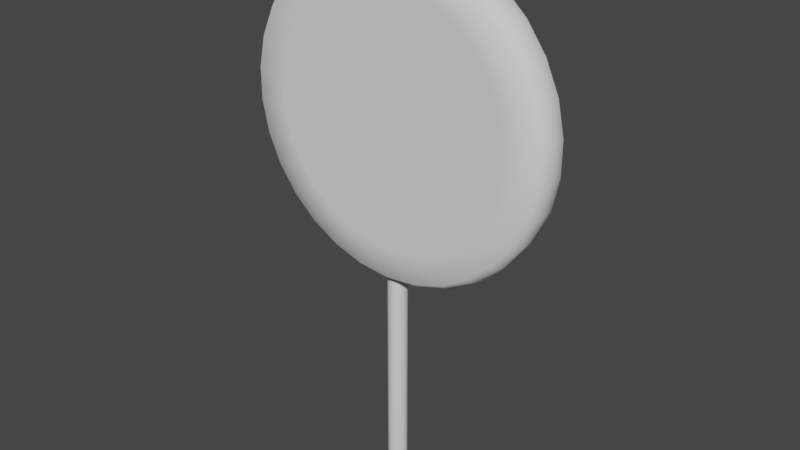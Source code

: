 # Source: untitled.blend  (saved by Blender 2.82.7; exported with 4.5.12 LTS)
import bpy
from mathutils import Matrix  # noqa: F401  (used for matrix-valued properties, if any)

bpy.ops.wm.read_factory_settings(use_empty=True)
scene = bpy.context.scene
scene.name = 'Scene'

# ---- collections
col_collection = bpy.data.collections.new('Collection'); scene.collection.children.link(col_collection)

# ---- materials (node trees are filled in below, after node groups)
mat_palito_de_paleta = bpy.data.materials.new('Palito de Paleta')
mat_palito_de_paleta.use_transparent_shadow = False
mat_cabeza_de_paleta = bpy.data.materials.new('Cabeza de Paleta')
mat_cabeza_de_paleta.use_transparent_shadow = False

# ---- material node trees
mat_palito_de_paleta.use_nodes = True; mat_palito_de_paleta.node_tree.nodes.clear()
_N = mat_palito_de_paleta.node_tree.nodes; _L = mat_palito_de_paleta.node_tree.links
n0 = _N.new('ShaderNodeOutputMaterial'); n0.name = 'Material Output'; n0.location = (300, 300)
n1 = _N.new('ShaderNodeBsdfPrincipled'); n1.name = 'Principled BSDF'; n1.location = (10, 300)
n1.distribution = 'GGX'
n1.subsurface_method = 'BURLEY'
n1.inputs[3].default_value = 1.45
n1.inputs[27].default_value = (0.0, 0.0, 0.0, 1.0)
n1.inputs[28].default_value = 1.0
_L.new(n1.outputs[0], n0.inputs[0])
n0.is_active_output = True
mat_cabeza_de_paleta.use_nodes = True; mat_cabeza_de_paleta.node_tree.nodes.clear()
_N = mat_cabeza_de_paleta.node_tree.nodes; _L = mat_cabeza_de_paleta.node_tree.links
n0 = _N.new('ShaderNodeOutputMaterial'); n0.name = 'Material Output'; n0.location = (300, 300)
n1 = _N.new('ShaderNodeBsdfPrincipled'); n1.name = 'Principled BSDF'; n1.location = (10, 300)
n1.distribution = 'GGX'
n1.subsurface_method = 'BURLEY'
n1.inputs[3].default_value = 1.45
n1.inputs[27].default_value = (0.0, 0.0, 0.0, 1.0)
n1.inputs[28].default_value = 1.0
_L.new(n1.outputs[0], n0.inputs[0])
n0.is_active_output = True

# ---- world
world_world = bpy.data.worlds.new('World'); scene.world = world_world
world_world.use_nodes = True; world_world.node_tree.nodes.clear()
_N = world_world.node_tree.nodes; _L = world_world.node_tree.links
n0 = _N.new('ShaderNodeOutputWorld'); n0.name = 'World Output'; n0.location = (300, 300)
n1 = _N.new('ShaderNodeBackground'); n1.name = 'Background'; n1.location = (10, 300)
n1.inputs[0].default_value = (0.05088, 0.05088, 0.05088, 1.0)
_L.new(n1.outputs[0], n0.inputs[0])
n0.is_active_output = True
world_world.color = (0.05088, 0.05088, 0.05088)
world_world.use_sun_shadow = False
world_world.sun_shadow_jitter_overblur = 0.0

# ---- meshes
me_cylinder = bpy.data.meshes.new('Cylinder')
me_cylinder.from_pydata([(0.0, 1.0, -1.0), (0.0, 1.0, 6.15), (0.3827, 0.9239, -1.0), (0.3827, 0.9239, 6.15), (0.7071, 0.7071, -1.0), (0.7071, 0.7071, 6.15), (0.9239, 0.3827, -1.0), (0.9239, 0.3827, 6.15), (1.0, -4.371e-08, -1.0), (1.0, -4.371e-08, 6.15), (0.9239, -0.3827, -1.0), (0.9239, -0.3827, 6.15), (0.7071, -0.7071, -1.0), (0.7071, -0.7071, 6.15), (0.3827, -0.9239, -1.0), (0.3827, -0.9239, 6.15), (1.51e-07, -1.0, -1.0), (1.51e-07, -1.0, 6.15), (-0.3827, -0.9239, -1.0), (-0.3827, -0.9239, 6.15), (-0.7071, -0.7071, -1.0), (-0.7071, -0.7071, 6.15), (-0.9239, -0.3827, -1.0), (-0.9239, -0.3827, 6.15), (-1.0, 1.192e-08, -1.0), (-1.0, 1.192e-08, 6.15), (-0.9239, 0.3827, -1.0), (-0.9239, 0.3827, 6.15), (-0.7071, 0.7071, -1.0), (-0.7071, 0.7071, 6.15), (-0.3827, 0.9239, -1.0), (-0.3827, 0.9239, 6.15)], [], [(0, 1, 3, 2), (2, 3, 5, 4), (4, 5, 7, 6), (6, 7, 9, 8), (8, 9, 11, 10), (10, 11, 13, 12), (12, 13, 15, 14), (14, 15, 17, 16), (16, 17, 19, 18), (18, 19, 21, 20), (20, 21, 23, 22), (22, 23, 25, 24), (24, 25, 27, 26), (26, 27, 29, 28), (28, 29, 31, 30), (30, 31, 1, 0)])
me_cylinder.polygons.foreach_set('use_smooth', [True] * 16)
_uv = me_cylinder.uv_layers.new(name='UVMap')
_uv.uv.foreach_set('vector', [1.0, 0.5, 1.0, 1.0, 0.9375, 1.0, 0.9375, 0.5, 0.9375, 0.5, 0.9375, 1.0, 0.875, 1.0, 0.875, 0.5, 0.875, 0.5, 0.875, 1.0, 0.8125, 1.0, 0.8125, 0.5, 0.8125, 0.5, 0.8125, 1.0, 0.75, 1.0, 0.75, 0.5, 0.75, 0.5, 0.75, 1.0, 0.6875, 1.0, 0.6875, 0.5, 0.6875, 0.5, 0.6875, 1.0, 0.625, 1.0, 0.625, 0.5, 0.625, 0.5, 0.625, 1.0, 0.5625, 1.0, 0.5625, 0.5, 0.5625, 0.5, 0.5625, 1.0, 0.5, 1.0, 0.5, 0.5, 0.5, 0.5, 0.5, 1.0, 0.4375, 1.0, 0.4375, 0.5, 0.4375, 0.5, 0.4375, 1.0, 0.375, 1.0, 0.375, 0.5, 0.375, 0.5, 0.375, 1.0, 0.3125, 1.0, 0.3125, 0.5, 0.3125, 0.5, 0.3125, 1.0, 0.25, 1.0, 0.25, 0.5, 0.25, 0.5, 0.25, 1.0, 0.1875, 1.0, 0.1875, 0.5, 0.1875, 0.5, 0.1875, 1.0, 0.125, 1.0, 0.125, 0.5, 0.125, 0.5, 0.125, 1.0, 0.0625, 1.0, 0.0625, 0.5, 0.0625, 0.5, 0.0625, 1.0, 0.0, 1.0, 0.0, 0.5])
me_cylinder.materials.append(mat_palito_de_paleta)
me_cylinder.materials.append(mat_cabeza_de_paleta)
me_cylinder.use_remesh_fix_poles = True
me_cylinder.use_remesh_preserve_attributes = False
me_cylinder.use_mirror_vertex_groups = False
me_cylinder.update()
me_circle_002 = bpy.data.meshes.new('Circle.002')
me_circle_002.from_pydata([(0.01869, 0.9339, 0.1285), (-0.149, 0.9162, 0.1285), (-0.3093, 0.8642, 0.1285), (-0.4553, 0.7799, 0.1285), (-0.5805, 0.6671, 0.1285), (-0.6796, 0.5307, 0.1285), (-0.7482, 0.3767, 0.1285), (-0.7832, 0.2118, 0.1285), (-0.7832, 0.04324, 0.1285), (-0.7482, -0.1216, 0.1285), (-0.6796, -0.2756, 0.1285), (-0.5805, -0.412, 0.1285), (-0.4553, -0.5248, 0.1285), (-0.3093, -0.6091, 0.1285), (-0.149, -0.6612, 0.1285), (0.01869, -0.6788, 0.1285), (0.1863, -0.6612, 0.1285), (0.3467, -0.6091, 0.1285), (0.4927, -0.5248, 0.1285), (0.6179, -0.412, 0.1285), (0.717, -0.2756, 0.1285), (0.7856, -0.1216, 0.1285), (0.8206, 0.04324, 0.1285), (0.8206, 0.2118, 0.1285), (0.7856, 0.3767, 0.1285), (0.717, 0.5307, 0.1285), (0.6179, 0.6671, 0.1285), (0.4927, 0.7799, 0.1285), (0.3467, 0.8642, 0.1285), (0.1863, 0.9162, 0.1285), (-0.1997, 1.155, 0.0), (0.01869, 1.178, 0.0), (-0.4086, 1.087, 0.0), (-0.5987, 0.9774, 0.0), (-0.7619, 0.8304, 0.0), (-0.891, 0.6528, 0.0), (-0.9803, 0.4521, 0.0), (-1.026, 0.2373, 0.0), (-1.026, 0.01772, 0.0), (-0.9803, -0.1971, 0.0), (-0.891, -0.3977, 0.0), (-0.7619, -0.5754, 0.0), (-0.5987, -0.7223, 0.0), (-0.4086, -0.8321, 0.0), (-0.1997, -0.9, 0.0), (0.01869, -0.9229, 0.0), (0.2371, -0.9, 0.0), (0.446, -0.8321, 0.0), (0.6361, -0.7223, 0.0), (0.7993, -0.5754, 0.0), (0.9284, -0.3977, 0.0), (1.018, -0.1971, 0.0), (1.063, 0.01772, 0.0), (1.063, 0.2373, 0.0), (1.018, 0.4521, 0.0), (0.9284, 0.6527, 0.0), (0.7993, 0.8304, 0.0), (0.6361, 0.9774, 0.0), (0.446, 1.087, 0.0), (0.2371, 1.155, 0.0), (1.06, 0.01805, 0.06426), (1.015, -0.1961, 0.06426), (-0.9774, -0.1961, 0.06426), (-1.023, 0.01805, 0.06426), (1.06, 0.237, 0.06426), (-0.8883, -0.3961, 0.06426), (1.015, 0.4512, 0.06426), (-0.7596, -0.5733, 0.06426), (0.9257, 0.6512, 0.06426), (-0.5969, -0.7198, 0.06426), (0.797, 0.8283, 0.06426), (-0.4073, -0.8292, 0.06426), (0.6343, 0.9748, 0.06426), (-0.1991, -0.8969, 0.06426), (-0.1991, 1.152, 0.06426), (0.01869, 1.175, 0.06426), (0.4447, 1.084, 0.06426), (0.01869, -0.9198, 0.06426), (-0.4073, 1.084, 0.06426), (0.2364, 1.152, 0.06426), (0.2364, -0.8969, 0.06426), (-0.5969, 0.9748, 0.06426), (0.4447, -0.8292, 0.06426), (-0.7596, 0.8283, 0.06426), (0.6343, -0.7198, 0.06426), (-0.8883, 0.6512, 0.06426), (0.797, -0.5733, 0.06426), (-0.9774, 0.4512, 0.06426), (0.9257, -0.3961, 0.06426), (-1.023, 0.237, 0.06426), (-0.1892, 1.106, 0.1285), (0.01869, 1.128, 0.1285), (-0.388, 1.041, 0.1285), (-0.5691, 0.9365, 0.1285), (-0.7245, 0.7967, 0.1285), (-0.8473, 0.6275, 0.1285), (-0.9324, 0.4365, 0.1285), (-0.9758, 0.2321, 0.1285), (-0.9758, 0.023, 0.1285), (-0.9324, -0.1815, 0.1285), (-0.8473, -0.3725, 0.1285), (-0.7245, -0.5416, 0.1285), (-0.5691, -0.6815, 0.1285), (-0.388, -0.786, 0.1285), (-0.1892, -0.8506, 0.1285), (0.01869, -0.8725, 0.1285), (0.2266, -0.8506, 0.1285), (0.4254, -0.786, 0.1285), (0.6065, -0.6815, 0.1285), (0.7618, -0.5416, 0.1285), (0.8847, -0.3725, 0.1285), (0.9698, -0.1815, 0.1285), (1.013, 0.023, 0.1285), (1.013, 0.2321, 0.1285), (0.9698, 0.4365, 0.1285), (0.8847, 0.6275, 0.1285), (0.7618, 0.7967, 0.1285), (0.6065, 0.9365, 0.1285), (0.4254, 1.041, 0.1285), (0.2266, 1.106, 0.1285)], [], [(1, 0, 29, 28, 27, 26, 25, 24, 23, 22, 21, 20, 19, 18, 17, 16, 15, 14, 13, 12, 11, 10, 9, 8, 7, 6, 5, 4, 3, 2), (61, 60, 52, 51), (63, 62, 39, 38), (60, 64, 53, 52), (62, 65, 40, 39), (64, 66, 54, 53), (65, 67, 41, 40), (66, 68, 55, 54), (67, 69, 42, 41), (68, 70, 56, 55), (69, 71, 43, 42), (70, 72, 57, 56), (71, 73, 44, 43), (75, 74, 30, 31), (72, 76, 58, 57), (73, 77, 45, 44), (74, 78, 32, 30), (76, 79, 59, 58), (77, 80, 46, 45), (78, 81, 33, 32), (79, 75, 31, 59), (80, 82, 47, 46), (81, 83, 34, 33), (82, 84, 48, 47), (83, 85, 35, 34), (84, 86, 49, 48), (85, 87, 36, 35), (86, 88, 50, 49), (87, 89, 37, 36), (88, 61, 51, 50), (89, 63, 38, 37), (97, 98, 63, 89), (110, 111, 61, 88), (96, 97, 89, 87), (109, 110, 88, 86), (95, 96, 87, 85), (108, 109, 86, 84), (94, 95, 85, 83), (107, 108, 84, 82), (93, 94, 83, 81), (106, 107, 82, 80), (119, 91, 75, 79), (92, 93, 81, 78), (105, 106, 80, 77), (118, 119, 79, 76), (90, 92, 78, 74), (104, 105, 77, 73), (117, 118, 76, 72), (91, 90, 74, 75), (103, 104, 73, 71), (116, 117, 72, 70), (102, 103, 71, 69), (115, 116, 70, 68), (101, 102, 69, 67), (114, 115, 68, 66), (100, 101, 67, 65), (113, 114, 66, 64), (99, 100, 65, 62), (112, 113, 64, 60), (98, 99, 62, 63), (111, 112, 60, 61), (0, 1, 90, 91), (1, 2, 92, 90), (2, 3, 93, 92), (3, 4, 94, 93), (4, 5, 95, 94), (5, 6, 96, 95), (6, 7, 97, 96), (7, 8, 98, 97), (8, 9, 99, 98), (9, 10, 100, 99), (10, 11, 101, 100), (11, 12, 102, 101), (12, 13, 103, 102), (13, 14, 104, 103), (14, 15, 105, 104), (15, 16, 106, 105), (16, 17, 107, 106), (17, 18, 108, 107), (18, 19, 109, 108), (19, 20, 110, 109), (20, 21, 111, 110), (21, 22, 112, 111), (22, 23, 113, 112), (23, 24, 114, 113), (24, 25, 115, 114), (25, 26, 116, 115), (26, 27, 117, 116), (27, 28, 118, 117), (28, 29, 119, 118), (29, 0, 91, 119)])
me_circle_002.polygons.foreach_set('use_smooth', [True] * 91)
_uv = me_circle_002.uv_layers.new(name='UVMap')
_uv.uv.foreach_set('vector', [0.0, 0.0, 0.0, 0.0, 0.0, 0.0, 0.0, 0.0, 0.0, 0.0, 0.0, 0.0, 0.0, 0.0, 0.0, 0.0, 0.0, 0.0, 0.0, 0.0, 0.0, 0.0, 0.0, 0.0, 0.0, 0.0, 0.0, 0.0, 0.0, 0.0, 0.0, 0.0, 0.0, 0.0, 0.0, 0.0, 0.0, 0.0, 0.0, 0.0, 0.0, 0.0, 0.0, 0.0, 0.0, 0.0, 0.0, 0.0, 0.0, 0.0, 0.0, 0.0, 0.0, 0.0, 0.0, 0.0, 0.0, 0.0, 0.0, 0.0, 0.0, 0.0, 0.0, 0.0, 0.0, 0.0, 0.0, 0.0, 0.0, 0.0, 0.0, 0.0, 0.0, 0.0, 0.0, 0.0, 0.0, 0.0, 0.0, 0.0, 0.0, 0.0, 0.0, 0.0, 0.0, 0.0, 0.0, 0.0, 0.0, 0.0, 0.0, 0.0, 0.0, 0.0, 0.0, 0.0, 0.0, 0.0, 0.0, 0.0, 0.0, 0.0, 0.0, 0.0, 0.0, 0.0, 0.0, 0.0, 0.0, 0.0, 0.0, 0.0, 0.0, 0.0, 0.0, 0.0, 0.0, 0.0, 0.0, 0.0, 0.0, 0.0, 0.0, 0.0, 0.0, 0.0, 0.0, 0.0, 0.0, 0.0, 0.0, 0.0, 0.0, 0.0, 0.0, 0.0, 0.0, 0.0, 0.0, 0.0, 0.0, 0.0, 0.0, 0.0, 0.0, 0.0, 0.0, 0.0, 0.0, 0.0, 0.0, 0.0, 0.0, 0.0, 0.0, 0.0, 0.0, 0.0, 0.0, 0.0, 0.0, 0.0, 0.0, 0.0, 0.0, 0.0, 0.0, 0.0, 0.0, 0.0, 0.0, 0.0, 0.0, 0.0, 0.0, 0.0, 0.0, 0.0, 0.0, 0.0, 0.0, 0.0, 0.0, 0.0, 0.0, 0.0, 0.0, 0.0, 0.0, 0.0, 0.0, 0.0, 0.0, 0.0, 0.0, 0.0, 0.0, 0.0, 0.0, 0.0, 0.0, 0.0, 0.0, 0.0, 0.0, 0.0, 0.0, 0.0, 0.0, 0.0, 0.0, 0.0, 0.0, 0.0, 0.0, 0.0, 0.0, 0.0, 0.0, 0.0, 0.0, 0.0, 0.0, 0.0, 0.0, 0.0, 0.0, 0.0, 0.0, 0.0, 0.0, 0.0, 0.0, 0.0, 0.0, 0.0, 0.0, 0.0, 0.0, 0.0, 0.0, 0.0, 0.0, 0.0, 0.0, 0.0, 0.0, 0.0, 0.0, 0.0, 0.0, 0.0, 0.0, 0.0, 0.0, 0.0, 0.0, 0.0, 0.0, 0.0, 0.0, 0.0, 0.0, 0.0, 0.0, 0.0, 0.0, 0.0, 0.0, 0.0, 0.0, 0.0, 0.0, 0.0, 0.0, 0.0, 0.0, 0.0, 0.0, 0.0, 0.0, 0.0, 0.0, 0.0, 0.0, 0.0, 0.0, 0.0, 0.0, 0.0, 0.0, 0.0, 0.0, 0.0, 0.0, 0.0, 0.0, 0.0, 0.0, 0.0, 0.0, 0.0, 0.0, 0.0, 0.0, 0.0, 0.0, 0.0, 0.0, 0.0, 0.0, 0.0, 0.0, 0.0, 0.0, 0.0, 0.0, 0.0, 0.0, 0.0, 0.0, 0.0, 0.0, 0.0, 0.0, 0.0, 0.0, 0.0, 0.0, 0.0, 0.0, 0.0, 0.0, 0.0, 0.0, 0.0, 0.0, 0.0, 0.0, 0.0, 0.0, 0.0, 0.0, 0.0, 0.0, 0.0, 0.0, 0.0, 0.0, 0.0, 0.0, 0.0, 0.0, 0.0, 0.0, 0.0, 0.0, 0.0, 0.0, 0.0, 0.0, 0.0, 0.0, 0.0, 0.0, 0.0, 0.0, 0.0, 0.0, 0.0, 0.0, 0.0, 0.0, 0.0, 0.0, 0.0, 0.0, 0.0, 0.0, 0.0, 0.0, 0.0, 0.0, 0.0, 0.0, 0.0, 0.0, 0.0, 0.0, 0.0, 0.0, 0.0, 0.0, 0.0, 0.0, 0.0, 0.0, 0.0, 0.0, 0.0, 0.0, 0.0, 0.0, 0.0, 0.0, 0.0, 0.0, 0.0, 0.0, 0.0, 0.0, 0.0, 0.0, 0.0, 0.0, 0.0, 0.0, 0.0, 0.0, 0.0, 0.0, 0.0, 0.0, 0.0, 0.0, 0.0, 0.0, 0.0, 0.0, 0.0, 0.0, 0.0, 0.0, 0.0, 0.0, 0.0, 0.0, 0.0, 0.0, 0.0, 0.0, 0.0, 0.0, 0.0, 0.0, 0.0, 0.0, 0.0, 0.0, 0.0, 0.0, 0.0, 0.0, 0.0, 0.0, 0.0, 0.0, 0.0, 0.0, 0.0, 0.0, 0.0, 0.0, 0.0, 0.0, 0.0, 0.0, 0.0, 0.0, 0.0, 0.0, 0.0, 0.0, 0.0, 0.0, 0.0, 0.0, 0.0, 0.0, 0.0, 0.0, 0.0, 0.0, 0.0, 0.0, 0.0, 0.0, 0.0, 0.0, 0.0, 0.0, 0.0, 0.0, 0.0, 0.0, 0.0, 0.0, 0.0, 0.0, 0.0, 0.0, 0.0, 0.0, 0.0, 0.0, 0.0, 0.0, 0.0, 0.0, 0.0, 0.0, 0.0, 0.0, 0.0, 0.0, 0.0, 0.0, 0.0, 0.0, 0.0, 0.0, 0.0, 0.0, 0.0, 0.0, 0.0, 0.0, 0.0, 0.0, 0.0, 0.0, 0.0, 0.0, 0.0, 0.0, 0.0, 0.0, 0.0, 0.0, 0.0, 0.0, 0.0, 0.0, 0.0, 0.0, 0.0, 0.0, 0.0, 0.0, 0.0, 0.0, 0.0, 0.0, 0.0, 0.0, 0.0, 0.0, 0.0, 0.0, 0.0, 0.0, 0.0, 0.0, 0.0, 0.0, 0.0, 0.0, 0.0, 0.0, 0.0, 0.0, 0.0, 0.0, 0.0, 0.0, 0.0, 0.0, 0.0, 0.0, 0.0, 0.0, 0.0, 0.0, 0.0, 0.0, 0.0, 0.0, 0.0, 0.0, 0.0, 0.0, 0.0, 0.0, 0.0, 0.0, 0.0, 0.0, 0.0, 0.0, 0.0, 0.0, 0.0, 0.0, 0.0, 0.0, 0.0, 0.0, 0.0, 0.0, 0.0, 0.0, 0.0, 0.0, 0.0, 0.0, 0.0, 0.0, 0.0, 0.0, 0.0, 0.0, 0.0, 0.0, 0.0, 0.0, 0.0, 0.0, 0.0, 0.0, 0.0, 0.0, 0.0, 0.0, 0.0, 0.0, 0.0, 0.0, 0.0, 0.0, 0.0, 0.0, 0.0, 0.0, 0.0, 0.0, 0.0, 0.0, 0.0, 0.0, 0.0, 0.0, 0.0, 0.0, 0.0, 0.0, 0.0, 0.0, 0.0, 0.0, 0.0, 0.0, 0.0, 0.0, 0.0, 0.0, 0.0, 0.0, 0.0, 0.0, 0.0, 0.0, 0.0, 0.0, 0.0, 0.0, 0.0, 0.0, 0.0, 0.0, 0.0, 0.0, 0.0, 0.0, 0.0, 0.0, 0.0, 0.0, 0.0, 0.0, 0.0, 0.0, 0.0, 0.0, 0.0, 0.0, 0.0, 0.0, 0.0, 0.0, 0.0, 0.0, 0.0, 0.0, 0.0, 0.0, 0.0, 0.0, 0.0, 0.0, 0.0, 0.0, 0.0, 0.0, 0.0, 0.0, 0.0, 0.0, 0.0, 0.0, 0.0, 0.0, 0.0, 0.0, 0.0, 0.0, 0.0, 0.0, 0.0, 0.0, 0.0, 0.0, 0.0, 0.0, 0.0, 0.0, 0.0, 0.0, 0.0, 0.0, 0.0, 0.0, 0.0, 0.0, 0.0, 0.0, 0.0, 0.0, 0.0, 0.0, 0.0, 0.0, 0.0, 0.0, 0.0, 0.0, 0.0, 0.0, 0.0, 0.0, 0.0, 0.0, 0.0, 0.0, 0.0, 0.0, 0.0, 0.0, 0.0, 0.0, 0.0, 0.0, 0.0, 0.0, 0.0, 0.0, 0.0, 0.0, 0.0, 0.0, 0.0])
me_circle_002.use_remesh_fix_poles = True
me_circle_002.use_remesh_preserve_attributes = False
me_circle_002.use_mirror_vertex_groups = False
me_circle_002.update()

# ---- objects
ob_cylinder = bpy.data.objects.new('Cylinder', me_cylinder)
ob_circle = bpy.data.objects.new('Circle', me_circle_002)

# ---- transforms, parenting, visibility, modifiers, constraints
ob_cylinder.location = (0.0, 0.0, 0.6992)
ob_cylinder.scale = (0.1997, 0.1997, 0.6992)
ob_cylinder.lineart.crease_threshold = 0.0
ob_circle.location = (0.0, 0.0, 7.236)
ob_circle.rotation_euler = (1.571, -0.0, 0.0)
ob_circle.scale = (3.115, 3.115, 3.115)
ob_circle.lineart.crease_threshold = 0.0
_m = ob_circle.modifiers.new('Mirror', 'MIRROR')
_m.use_axis = (False, False, True)
_m.use_clip = True
_m.merge_threshold = 0.03

# ---- collection membership
col_collection.objects.link(ob_cylinder)
col_collection.objects.link(ob_circle)

# ---- scene / render settings (as saved in the file)
scene.frame_start = 1; scene.frame_end = 250; scene.frame_set(1)
scene.render.engine = 'BLENDER_EEVEE_NEXT'
scene.cycles.use_denoising = False
scene.cycles.samples = 128
scene.cycles.sampling_pattern = 'TABULATED_SOBOL'
scene.cycles.use_adaptive_sampling = False
scene.cycles.use_light_tree = False
scene.view_settings.view_transform = 'Filmic'
bpy.context.view_layer.update()

# ---- added for rendering (the .blend has no active camera and no usable light): camera, sun
cam_auto = bpy.data.cameras.new('AutoCamera')
cam_auto.lens = 50.0
cam_auto.sensor_width = 36.0
cam_auto.clip_end = 1000.0
ob_auto_camera = bpy.data.objects.new('AutoCamera', cam_auto)
scene.collection.objects.link(ob_auto_camera)
ob_auto_camera.location = (11.8327, -14.1294, 14.8726)
ob_auto_camera.rotation_euler = (1.09748, -7.21219e-08, 0.694738)
scene.camera = ob_auto_camera
light_auto_sun = bpy.data.lights.new('AutoSun', 'SUN')
light_auto_sun.energy = 3.0
light_auto_sun.angle = 0.0523599
ob_auto_sun = bpy.data.objects.new('AutoSun', light_auto_sun)
scene.collection.objects.link(ob_auto_sun)
ob_auto_sun.rotation_euler = (0.872665, 0.174533, 0.523599)
bpy.context.view_layer.update()
